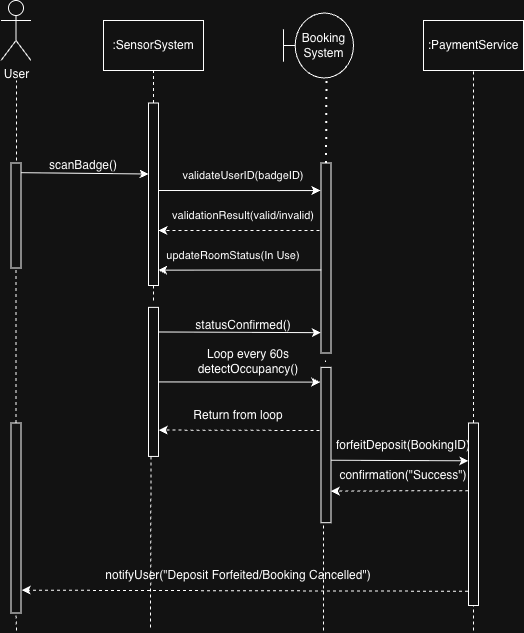

The diagram above was exported from draw.io. Its source (the exported page's mxGraphModel, read from the mxfile embedded in the PNG):
<mxGraphModel dx="727" dy="421" grid="1" gridSize="10" guides="0" tooltips="1" connect="1" arrows="1" fold="1" page="1" pageScale="1" pageWidth="850" pageHeight="1100" background="#ffffff" math="0" shadow="0">
  <root>
    <mxCell id="0" />
    <mxCell id="1" parent="0" />
    <mxCell id="Hddmj07zUANL0jtLFhvY-1" value="User" style="shape=umlActor;verticalLabelPosition=bottom;verticalAlign=top;html=1;" parent="1" vertex="1">
      <mxGeometry x="187.5" y="30" width="30" height="60" as="geometry" />
    </mxCell>
    <mxCell id="Hddmj07zUANL0jtLFhvY-3" value="" style="rounded=0;whiteSpace=wrap;html=1;rotation=90;" parent="1" vertex="1">
      <mxGeometry x="150" y="240" width="105" height="10" as="geometry" />
    </mxCell>
    <mxCell id="Hddmj07zUANL0jtLFhvY-5" value=":SensorSystem" style="rounded=0;whiteSpace=wrap;html=1;" parent="1" vertex="1">
      <mxGeometry x="290" y="50" width="100" height="50" as="geometry" />
    </mxCell>
    <mxCell id="Hddmj07zUANL0jtLFhvY-6" value="Booking System" style="shape=umlBoundary;whiteSpace=wrap;html=1;" parent="1" vertex="1">
      <mxGeometry x="470" y="42.5" width="70" height="65" as="geometry" />
    </mxCell>
    <mxCell id="Hddmj07zUANL0jtLFhvY-7" value=":PaymentService" style="rounded=0;whiteSpace=wrap;html=1;" parent="1" vertex="1">
      <mxGeometry x="610" y="50" width="100" height="50" as="geometry" />
    </mxCell>
    <mxCell id="Hddmj07zUANL0jtLFhvY-8" value="" style="rounded=0;whiteSpace=wrap;html=1;rotation=90;" parent="1" vertex="1">
      <mxGeometry x="248.75" y="218.75" width="182.5" height="10" as="geometry" />
    </mxCell>
    <mxCell id="Hddmj07zUANL0jtLFhvY-9" value="" style="rounded=0;whiteSpace=wrap;html=1;rotation=90;" parent="1" vertex="1">
      <mxGeometry x="417.5" y="282.5" width="190" height="10" as="geometry" />
    </mxCell>
    <mxCell id="Hddmj07zUANL0jtLFhvY-17" value="" style="endArrow=none;dashed=1;html=1;rounded=0;" parent="1" edge="1">
      <mxGeometry width="50" height="50" relative="1" as="geometry">
        <mxPoint x="203" y="190" as="sourcePoint" />
        <mxPoint x="203" y="110" as="targetPoint" />
      </mxGeometry>
    </mxCell>
    <mxCell id="Hddmj07zUANL0jtLFhvY-18" value="" style="endArrow=none;dashed=1;html=1;rounded=0;entryX=0.5;entryY=1;entryDx=0;entryDy=0;exitX=0;exitY=0.5;exitDx=0;exitDy=0;" parent="1" source="Hddmj07zUANL0jtLFhvY-8" target="Hddmj07zUANL0jtLFhvY-5" edge="1">
      <mxGeometry width="50" height="50" relative="1" as="geometry">
        <mxPoint x="340" y="150" as="sourcePoint" />
        <mxPoint x="280" y="170" as="targetPoint" />
      </mxGeometry>
    </mxCell>
    <mxCell id="Hddmj07zUANL0jtLFhvY-21" value="" style="endArrow=none;dashed=1;html=1;dashPattern=1 3;strokeWidth=2;rounded=0;entryX=0.614;entryY=0.985;entryDx=0;entryDy=0;entryPerimeter=0;exitX=0;exitY=0.5;exitDx=0;exitDy=0;" parent="1" source="Hddmj07zUANL0jtLFhvY-9" target="Hddmj07zUANL0jtLFhvY-6" edge="1">
      <mxGeometry width="50" height="50" relative="1" as="geometry">
        <mxPoint x="330" y="310" as="sourcePoint" />
        <mxPoint x="380" y="260" as="targetPoint" />
      </mxGeometry>
    </mxCell>
    <mxCell id="Hddmj07zUANL0jtLFhvY-24" value="" style="endArrow=none;dashed=1;html=1;rounded=0;entryX=0.5;entryY=1;entryDx=0;entryDy=0;" parent="1" target="Hddmj07zUANL0jtLFhvY-7" edge="1">
      <mxGeometry width="50" height="50" relative="1" as="geometry">
        <mxPoint x="660" y="320" as="sourcePoint" />
        <mxPoint x="380" y="260" as="targetPoint" />
      </mxGeometry>
    </mxCell>
    <mxCell id="Hddmj07zUANL0jtLFhvY-25" value="" style="endArrow=classic;html=1;rounded=0;exitX=0.092;exitY=-0.015;exitDx=0;exitDy=0;exitPerimeter=0;entryX=0.389;entryY=0.995;entryDx=0;entryDy=0;entryPerimeter=0;" parent="1" source="Hddmj07zUANL0jtLFhvY-3" target="Hddmj07zUANL0jtLFhvY-8" edge="1">
      <mxGeometry width="50" height="50" relative="1" as="geometry">
        <mxPoint x="208" y="219" as="sourcePoint" />
        <mxPoint x="320" y="210" as="targetPoint" />
      </mxGeometry>
    </mxCell>
    <mxCell id="Hddmj07zUANL0jtLFhvY-26" value="scanBadge()" style="text;html=1;whiteSpace=wrap;strokeColor=none;fillColor=none;align=center;verticalAlign=middle;rounded=0;" parent="1" vertex="1">
      <mxGeometry x="240" y="180" width="60" height="30" as="geometry" />
    </mxCell>
    <mxCell id="Hddmj07zUANL0jtLFhvY-29" value="validateUserID(badgeID)" style="text;html=1;whiteSpace=wrap;strokeColor=none;fillColor=none;align=center;verticalAlign=middle;rounded=0;fontSize=11;" parent="1" vertex="1">
      <mxGeometry x="400" y="190" width="60" height="30" as="geometry" />
    </mxCell>
    <mxCell id="Hddmj07zUANL0jtLFhvY-33" value="" style="endArrow=classic;html=1;rounded=0;entryX=0.916;entryY=0.022;entryDx=0;entryDy=0;entryPerimeter=0;exitX=0.563;exitY=0.991;exitDx=0;exitDy=0;exitPerimeter=0;" parent="1" target="Hddmj07zUANL0jtLFhvY-8" edge="1" source="Hddmj07zUANL0jtLFhvY-9">
      <mxGeometry width="50" height="50" relative="1" as="geometry">
        <mxPoint x="500" y="300" as="sourcePoint" />
        <mxPoint x="350" y="300" as="targetPoint" />
      </mxGeometry>
    </mxCell>
    <mxCell id="Hddmj07zUANL0jtLFhvY-34" value="updateRoomStatus(In Use)" style="text;html=1;whiteSpace=wrap;strokeColor=none;fillColor=none;align=center;verticalAlign=middle;rounded=0;fontSize=11;" parent="1" vertex="1">
      <mxGeometry x="350" y="270" width="140" height="30" as="geometry" />
    </mxCell>
    <mxCell id="Hddmj07zUANL0jtLFhvY-36" value="" style="endArrow=classic;html=1;rounded=0;exitX=0.75;exitY=0;exitDx=0;exitDy=0;entryX=0.145;entryY=1.05;entryDx=0;entryDy=0;entryPerimeter=0;" parent="1" edge="1" target="Hddmj07zUANL0jtLFhvY-9">
      <mxGeometry width="50" height="50" relative="1" as="geometry">
        <mxPoint x="345" y="220.005" as="sourcePoint" />
        <mxPoint x="510" y="221.2199999999999" as="targetPoint" />
      </mxGeometry>
    </mxCell>
    <mxCell id="Hddmj07zUANL0jtLFhvY-38" value="" style="endArrow=classic;html=1;rounded=0;exitX=0.165;exitY=0.2;exitDx=0;exitDy=0;exitPerimeter=0;entryX=0.893;entryY=1.012;entryDx=0;entryDy=0;entryPerimeter=0;" parent="1" source="Hddmj07zUANL0jtLFhvY-40" edge="1" target="Hddmj07zUANL0jtLFhvY-9">
      <mxGeometry width="50" height="50" relative="1" as="geometry">
        <mxPoint x="350" y="360" as="sourcePoint" />
        <mxPoint x="500" y="362" as="targetPoint" />
      </mxGeometry>
    </mxCell>
    <mxCell id="Hddmj07zUANL0jtLFhvY-39" value="statusConfirmed()" style="text;html=1;whiteSpace=wrap;strokeColor=none;fillColor=none;align=center;verticalAlign=middle;rounded=0;" parent="1" vertex="1">
      <mxGeometry x="400" y="340" width="60" height="30" as="geometry" />
    </mxCell>
    <mxCell id="Hddmj07zUANL0jtLFhvY-40" value="" style="rounded=0;whiteSpace=wrap;html=1;rotation=90;" parent="1" vertex="1">
      <mxGeometry x="265.46" y="406.41" width="149.07" height="10" as="geometry" />
    </mxCell>
    <mxCell id="Hddmj07zUANL0jtLFhvY-41" value="" style="rounded=0;whiteSpace=wrap;html=1;rotation=90;" parent="1" vertex="1">
      <mxGeometry x="434.84" y="469.54" width="155.32" height="10" as="geometry" />
    </mxCell>
    <mxCell id="Hddmj07zUANL0jtLFhvY-42" value="" style="endArrow=classic;html=1;rounded=0;exitX=0.5;exitY=0;exitDx=0;exitDy=0;entryX=0.095;entryY=1.075;entryDx=0;entryDy=0;entryPerimeter=0;" parent="1" source="Hddmj07zUANL0jtLFhvY-40" edge="1" target="Hddmj07zUANL0jtLFhvY-41">
      <mxGeometry width="50" height="50" relative="1" as="geometry">
        <mxPoint x="330" y="410" as="sourcePoint" />
        <mxPoint x="506" y="410" as="targetPoint" />
      </mxGeometry>
    </mxCell>
    <mxCell id="Hddmj07zUANL0jtLFhvY-44" value="&lt;div&gt;Loop every 60s&lt;/div&gt;detectOccupancy()" style="text;html=1;whiteSpace=wrap;strokeColor=none;fillColor=none;align=center;verticalAlign=middle;rounded=0;" parent="1" vertex="1">
      <mxGeometry x="400" y="376.41" width="70" height="30" as="geometry" />
    </mxCell>
    <mxCell id="Hddmj07zUANL0jtLFhvY-45" value="" style="endArrow=classic;html=1;rounded=0;dashed=1;entryX=0.823;entryY=-0.032;entryDx=0;entryDy=0;entryPerimeter=0;" parent="1" target="Hddmj07zUANL0jtLFhvY-40" edge="1">
      <mxGeometry width="50" height="50" relative="1" as="geometry">
        <mxPoint x="506" y="460" as="sourcePoint" />
        <mxPoint x="350" y="460" as="targetPoint" />
      </mxGeometry>
    </mxCell>
    <mxCell id="Hddmj07zUANL0jtLFhvY-46" value="Return from loop" style="text;html=1;whiteSpace=wrap;strokeColor=none;fillColor=none;align=center;verticalAlign=middle;rounded=0;" parent="1" vertex="1">
      <mxGeometry x="370" y="430" width="110" height="30" as="geometry" />
    </mxCell>
    <mxCell id="Hddmj07zUANL0jtLFhvY-47" value="" style="endArrow=classic;html=1;rounded=0;exitX=0.598;exitY=-0.017;exitDx=0;exitDy=0;exitPerimeter=0;entryX=0.207;entryY=1.028;entryDx=0;entryDy=0;entryPerimeter=0;" parent="1" edge="1" target="Hddmj07zUANL0jtLFhvY-56" source="Hddmj07zUANL0jtLFhvY-41">
      <mxGeometry width="50" height="50" relative="1" as="geometry">
        <mxPoint x="520" y="490" as="sourcePoint" />
        <mxPoint x="650" y="492" as="targetPoint" />
      </mxGeometry>
    </mxCell>
    <mxCell id="Hddmj07zUANL0jtLFhvY-48" value="forfeitDeposit(BookingID)" style="text;html=1;whiteSpace=wrap;strokeColor=none;fillColor=none;align=center;verticalAlign=middle;rounded=0;" parent="1" vertex="1">
      <mxGeometry x="560" y="460" width="60" height="30" as="geometry" />
    </mxCell>
    <mxCell id="Hddmj07zUANL0jtLFhvY-49" value="" style="endArrow=classic;html=1;rounded=0;entryX=0.796;entryY=0.016;entryDx=0;entryDy=0;entryPerimeter=0;dashed=1;exitX=0.371;exitY=1.028;exitDx=0;exitDy=0;exitPerimeter=0;" parent="1" edge="1" target="Hddmj07zUANL0jtLFhvY-41" source="Hddmj07zUANL0jtLFhvY-56">
      <mxGeometry width="50" height="50" relative="1" as="geometry">
        <mxPoint x="650" y="520" as="sourcePoint" />
        <mxPoint x="519" y="521.0999999999999" as="targetPoint" />
      </mxGeometry>
    </mxCell>
    <mxCell id="Hddmj07zUANL0jtLFhvY-50" value="confirmation(&quot;Success&quot;)" style="text;html=1;whiteSpace=wrap;strokeColor=none;fillColor=none;align=center;verticalAlign=middle;rounded=0;" parent="1" vertex="1">
      <mxGeometry x="560" y="490" width="60" height="30" as="geometry" />
    </mxCell>
    <mxCell id="Hddmj07zUANL0jtLFhvY-52" value="" style="endArrow=none;dashed=1;html=1;rounded=0;entryX=1;entryY=0.5;entryDx=0;entryDy=0;" parent="1" target="Hddmj07zUANL0jtLFhvY-8" edge="1">
      <mxGeometry width="50" height="50" relative="1" as="geometry">
        <mxPoint x="340" y="330" as="sourcePoint" />
        <mxPoint x="380" y="360" as="targetPoint" />
      </mxGeometry>
    </mxCell>
    <mxCell id="Hddmj07zUANL0jtLFhvY-53" value="" style="endArrow=none;dashed=1;html=1;rounded=0;" parent="1" edge="1">
      <mxGeometry width="50" height="50" relative="1" as="geometry">
        <mxPoint x="511.99" y="391.41" as="sourcePoint" />
        <mxPoint x="512" y="390" as="targetPoint" />
      </mxGeometry>
    </mxCell>
    <mxCell id="Hddmj07zUANL0jtLFhvY-54" value="" style="rounded=0;whiteSpace=wrap;html=1;rotation=90;" parent="1" vertex="1">
      <mxGeometry x="107.5" y="542.5" width="190" height="10" as="geometry" />
    </mxCell>
    <mxCell id="Hddmj07zUANL0jtLFhvY-55" value="" style="endArrow=none;dashed=1;html=1;rounded=0;entryX=1;entryY=0.5;entryDx=0;entryDy=0;exitX=0;exitY=0.5;exitDx=0;exitDy=0;" parent="1" source="Hddmj07zUANL0jtLFhvY-54" target="Hddmj07zUANL0jtLFhvY-3" edge="1">
      <mxGeometry width="50" height="50" relative="1" as="geometry">
        <mxPoint x="200" y="450" as="sourcePoint" />
        <mxPoint x="380" y="360" as="targetPoint" />
      </mxGeometry>
    </mxCell>
    <mxCell id="Hddmj07zUANL0jtLFhvY-56" value="" style="rounded=0;whiteSpace=wrap;html=1;rotation=90;" parent="1" vertex="1">
      <mxGeometry x="568.75" y="538.75" width="182.5" height="10" as="geometry" />
    </mxCell>
    <mxCell id="Hddmj07zUANL0jtLFhvY-57" value="" style="endArrow=none;dashed=1;html=1;rounded=0;entryX=1;entryY=0.5;entryDx=0;entryDy=0;exitX=0;exitY=0.5;exitDx=0;exitDy=0;" parent="1" source="Hddmj07zUANL0jtLFhvY-56" edge="1">
      <mxGeometry width="50" height="50" relative="1" as="geometry">
        <mxPoint x="330" y="410" as="sourcePoint" />
        <mxPoint x="660" y="307.5" as="targetPoint" />
      </mxGeometry>
    </mxCell>
    <mxCell id="Hddmj07zUANL0jtLFhvY-58" value="" style="endArrow=classic;html=1;rounded=0;exitX=0.922;exitY=1.05;exitDx=0;exitDy=0;entryX=0.88;entryY=-0.068;entryDx=0;entryDy=0;dashed=1;exitPerimeter=0;entryPerimeter=0;" parent="1" edge="1" target="Hddmj07zUANL0jtLFhvY-54" source="Hddmj07zUANL0jtLFhvY-56">
      <mxGeometry width="50" height="50" relative="1" as="geometry">
        <mxPoint x="657.5" y="620" as="sourcePoint" />
        <mxPoint x="210" y="620" as="targetPoint" />
      </mxGeometry>
    </mxCell>
    <mxCell id="Hddmj07zUANL0jtLFhvY-59" value="notifyUser(&quot;Deposit Forfeited/Booking Cancelled&quot;)" style="text;html=1;whiteSpace=wrap;strokeColor=none;fillColor=none;align=center;verticalAlign=middle;rounded=0;" parent="1" vertex="1">
      <mxGeometry x="270" y="590" width="310" height="30" as="geometry" />
    </mxCell>
    <mxCell id="Hddmj07zUANL0jtLFhvY-60" value="" style="endArrow=none;dashed=1;html=1;rounded=0;entryX=1;entryY=0.5;entryDx=0;entryDy=0;" parent="1" target="Hddmj07zUANL0jtLFhvY-54" edge="1">
      <mxGeometry width="50" height="50" relative="1" as="geometry">
        <mxPoint x="203" y="660" as="sourcePoint" />
        <mxPoint x="380" y="430" as="targetPoint" />
      </mxGeometry>
    </mxCell>
    <mxCell id="Hddmj07zUANL0jtLFhvY-61" value="" style="endArrow=none;dashed=1;html=1;rounded=0;exitX=1;exitY=0.75;exitDx=0;exitDy=0;" parent="1" source="Hddmj07zUANL0jtLFhvY-40" edge="1">
      <mxGeometry width="50" height="50" relative="1" as="geometry">
        <mxPoint x="330" y="480" as="sourcePoint" />
        <mxPoint x="337" y="660" as="targetPoint" />
      </mxGeometry>
    </mxCell>
    <mxCell id="Hddmj07zUANL0jtLFhvY-62" value="" style="endArrow=none;dashed=1;html=1;rounded=0;entryX=1;entryY=0.75;entryDx=0;entryDy=0;" parent="1" target="Hddmj07zUANL0jtLFhvY-41" edge="1">
      <mxGeometry width="50" height="50" relative="1" as="geometry">
        <mxPoint x="510" y="660" as="sourcePoint" />
        <mxPoint x="510" y="560" as="targetPoint" />
      </mxGeometry>
    </mxCell>
    <mxCell id="Hddmj07zUANL0jtLFhvY-63" value="" style="endArrow=none;dashed=1;html=1;rounded=0;entryX=1;entryY=0.5;entryDx=0;entryDy=0;" parent="1" target="Hddmj07zUANL0jtLFhvY-56" edge="1">
      <mxGeometry width="50" height="50" relative="1" as="geometry">
        <mxPoint x="660" y="660" as="sourcePoint" />
        <mxPoint x="380" y="430" as="targetPoint" />
      </mxGeometry>
    </mxCell>
    <mxCell id="Hddmj07zUANL0jtLFhvY-64" value="" style="endArrow=classic;html=1;rounded=0;entryX=0.205;entryY=0;entryDx=0;entryDy=0;entryPerimeter=0;dashed=1;" parent="1" edge="1">
      <mxGeometry width="50" height="50" relative="1" as="geometry">
        <mxPoint x="506" y="260" as="sourcePoint" />
        <mxPoint x="344.9950000000001" y="260.00435" as="targetPoint" />
      </mxGeometry>
    </mxCell>
    <mxCell id="Hddmj07zUANL0jtLFhvY-65" value="validationResult(valid/invalid)" style="text;html=1;whiteSpace=wrap;strokeColor=none;fillColor=none;align=center;verticalAlign=middle;rounded=0;fontSize=11;" parent="1" vertex="1">
      <mxGeometry x="400" y="230" width="60" height="30" as="geometry" />
    </mxCell>
  </root>
</mxGraphModel>